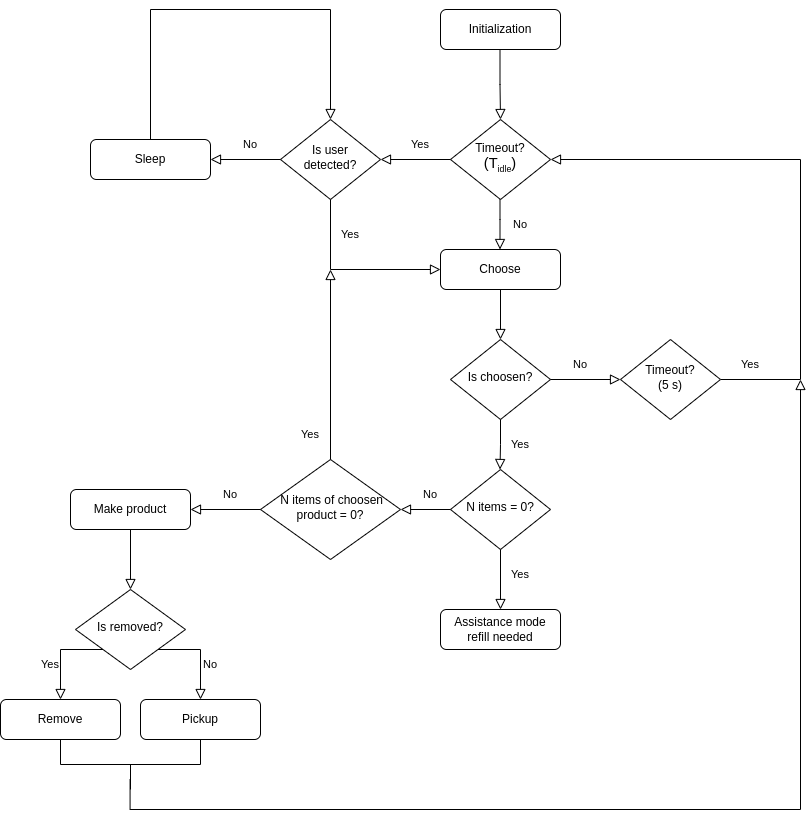

The diagram above was exported from draw.io. Its source (the exported page's mxGraphModel, read from the mxfile embedded in the PNG):
<mxGraphModel dx="2012" dy="1923" grid="1" gridSize="10" guides="1" tooltips="1" connect="1" arrows="1" fold="1" page="1" pageScale="1" pageWidth="827" pageHeight="1169" math="0" shadow="0">
  <root>
    <mxCell id="WIyWlLk6GJQsqaUBKTNV-0" />
    <mxCell id="WIyWlLk6GJQsqaUBKTNV-1" parent="WIyWlLk6GJQsqaUBKTNV-0" />
    <mxCell id="WIyWlLk6GJQsqaUBKTNV-2" value="" style="rounded=0;html=1;jettySize=auto;orthogonalLoop=1;fontSize=11;endArrow=block;endFill=0;endSize=8;strokeWidth=1;shadow=0;labelBackgroundColor=none;edgeStyle=orthogonalEdgeStyle;" parent="WIyWlLk6GJQsqaUBKTNV-1" source="WIyWlLk6GJQsqaUBKTNV-3" edge="1">
      <mxGeometry relative="1" as="geometry">
        <mxPoint x="220" y="170" as="targetPoint" />
      </mxGeometry>
    </mxCell>
    <mxCell id="WIyWlLk6GJQsqaUBKTNV-3" value="Choose" style="rounded=1;whiteSpace=wrap;html=1;fontSize=12;glass=0;strokeWidth=1;shadow=0;" parent="WIyWlLk6GJQsqaUBKTNV-1" vertex="1">
      <mxGeometry x="160" y="80" width="120" height="40" as="geometry" />
    </mxCell>
    <mxCell id="BC_7QN4LsepCMmkDR6kh-3" value="" style="rounded=0;html=1;jettySize=auto;orthogonalLoop=1;fontSize=11;endArrow=block;endFill=0;endSize=8;strokeWidth=1;shadow=0;labelBackgroundColor=none;edgeStyle=orthogonalEdgeStyle;" edge="1" parent="WIyWlLk6GJQsqaUBKTNV-1">
      <mxGeometry relative="1" as="geometry">
        <mxPoint x="219.5" y="30" as="sourcePoint" />
        <mxPoint x="219.5" y="80" as="targetPoint" />
        <Array as="points">
          <mxPoint x="219.5" y="50" />
          <mxPoint x="219.5" y="50" />
        </Array>
      </mxGeometry>
    </mxCell>
    <mxCell id="BC_7QN4LsepCMmkDR6kh-4" value="Initialization" style="rounded=1;whiteSpace=wrap;html=1;fontSize=12;glass=0;strokeWidth=1;shadow=0;" vertex="1" parent="WIyWlLk6GJQsqaUBKTNV-1">
      <mxGeometry x="160" y="-160" width="120" height="40" as="geometry" />
    </mxCell>
    <mxCell id="BC_7QN4LsepCMmkDR6kh-6" value="Is choosen?" style="rhombus;whiteSpace=wrap;html=1;shadow=0;fontFamily=Helvetica;fontSize=12;align=center;strokeWidth=1;spacing=6;spacingTop=-4;" vertex="1" parent="WIyWlLk6GJQsqaUBKTNV-1">
      <mxGeometry x="170" y="170" width="100" height="80" as="geometry" />
    </mxCell>
    <mxCell id="BC_7QN4LsepCMmkDR6kh-10" value="" style="rounded=0;html=1;jettySize=auto;orthogonalLoop=1;fontSize=11;endArrow=block;endFill=0;endSize=8;strokeWidth=1;shadow=0;labelBackgroundColor=none;edgeStyle=orthogonalEdgeStyle;exitX=1;exitY=0.5;exitDx=0;exitDy=0;entryX=1;entryY=0.5;entryDx=0;entryDy=0;" edge="1" parent="WIyWlLk6GJQsqaUBKTNV-1" source="BC_7QN4LsepCMmkDR6kh-15" target="BC_7QN4LsepCMmkDR6kh-24">
      <mxGeometry relative="1" as="geometry">
        <mxPoint x="450" y="210" as="sourcePoint" />
        <mxPoint x="220" y="50" as="targetPoint" />
        <Array as="points">
          <mxPoint x="520" y="210" />
          <mxPoint x="520" y="-10" />
        </Array>
      </mxGeometry>
    </mxCell>
    <mxCell id="BC_7QN4LsepCMmkDR6kh-11" value="" style="rounded=0;html=1;jettySize=auto;orthogonalLoop=1;fontSize=11;endArrow=block;endFill=0;endSize=8;strokeWidth=1;shadow=0;labelBackgroundColor=none;edgeStyle=orthogonalEdgeStyle;" edge="1" parent="WIyWlLk6GJQsqaUBKTNV-1">
      <mxGeometry relative="1" as="geometry">
        <mxPoint x="220" y="250" as="sourcePoint" />
        <mxPoint x="219.5" y="300" as="targetPoint" />
        <Array as="points">
          <mxPoint x="220" y="275" />
        </Array>
      </mxGeometry>
    </mxCell>
    <mxCell id="BC_7QN4LsepCMmkDR6kh-12" value="No" style="text;html=1;strokeColor=none;fillColor=none;align=center;verticalAlign=middle;whiteSpace=wrap;rounded=0;fontSize=11;" vertex="1" parent="WIyWlLk6GJQsqaUBKTNV-1">
      <mxGeometry x="270" y="180" width="60" height="30" as="geometry" />
    </mxCell>
    <mxCell id="BC_7QN4LsepCMmkDR6kh-13" value="Yes" style="text;html=1;strokeColor=none;fillColor=none;align=center;verticalAlign=middle;whiteSpace=wrap;rounded=0;fontSize=11;" vertex="1" parent="WIyWlLk6GJQsqaUBKTNV-1">
      <mxGeometry x="210" y="260" width="60" height="30" as="geometry" />
    </mxCell>
    <mxCell id="BC_7QN4LsepCMmkDR6kh-14" value="Assistance mode&lt;br&gt;refill needed" style="rounded=1;whiteSpace=wrap;html=1;fontSize=12;glass=0;strokeWidth=1;shadow=0;" vertex="1" parent="WIyWlLk6GJQsqaUBKTNV-1">
      <mxGeometry x="160" y="440" width="120" height="40" as="geometry" />
    </mxCell>
    <mxCell id="BC_7QN4LsepCMmkDR6kh-15" value="Timeout?&lt;br&gt;(5 s)" style="rhombus;whiteSpace=wrap;html=1;shadow=0;fontFamily=Helvetica;fontSize=12;align=center;strokeWidth=1;spacing=6;spacingTop=-4;" vertex="1" parent="WIyWlLk6GJQsqaUBKTNV-1">
      <mxGeometry x="340" y="170" width="100" height="80" as="geometry" />
    </mxCell>
    <mxCell id="BC_7QN4LsepCMmkDR6kh-16" value="" style="rounded=0;html=1;jettySize=auto;orthogonalLoop=1;fontSize=11;endArrow=block;endFill=0;endSize=8;strokeWidth=1;shadow=0;labelBackgroundColor=none;edgeStyle=orthogonalEdgeStyle;" edge="1" parent="WIyWlLk6GJQsqaUBKTNV-1" target="BC_7QN4LsepCMmkDR6kh-15">
      <mxGeometry relative="1" as="geometry">
        <mxPoint x="270" y="210" as="sourcePoint" />
        <mxPoint x="270" y="260" as="targetPoint" />
      </mxGeometry>
    </mxCell>
    <mxCell id="BC_7QN4LsepCMmkDR6kh-17" value="Yes" style="text;html=1;strokeColor=none;fillColor=none;align=center;verticalAlign=middle;whiteSpace=wrap;rounded=0;fontSize=11;" vertex="1" parent="WIyWlLk6GJQsqaUBKTNV-1">
      <mxGeometry x="440" y="180" width="60" height="30" as="geometry" />
    </mxCell>
    <mxCell id="BC_7QN4LsepCMmkDR6kh-18" value="N items = 0?" style="rhombus;whiteSpace=wrap;html=1;shadow=0;fontFamily=Helvetica;fontSize=12;align=center;strokeWidth=1;spacing=6;spacingTop=-4;" vertex="1" parent="WIyWlLk6GJQsqaUBKTNV-1">
      <mxGeometry x="170" y="300" width="100" height="80" as="geometry" />
    </mxCell>
    <mxCell id="BC_7QN4LsepCMmkDR6kh-19" value="" style="rounded=0;html=1;jettySize=auto;orthogonalLoop=1;fontSize=11;endArrow=block;endFill=0;endSize=8;strokeWidth=1;shadow=0;labelBackgroundColor=none;edgeStyle=orthogonalEdgeStyle;exitX=0.5;exitY=1;exitDx=0;exitDy=0;entryX=0.5;entryY=0;entryDx=0;entryDy=0;" edge="1" parent="WIyWlLk6GJQsqaUBKTNV-1" source="BC_7QN4LsepCMmkDR6kh-18" target="BC_7QN4LsepCMmkDR6kh-14">
      <mxGeometry relative="1" as="geometry">
        <mxPoint x="269" y="340" as="sourcePoint" />
        <mxPoint x="340" y="340" as="targetPoint" />
      </mxGeometry>
    </mxCell>
    <mxCell id="BC_7QN4LsepCMmkDR6kh-20" value="Yes" style="text;html=1;strokeColor=none;fillColor=none;align=center;verticalAlign=middle;whiteSpace=wrap;rounded=0;fontSize=11;" vertex="1" parent="WIyWlLk6GJQsqaUBKTNV-1">
      <mxGeometry x="210" y="390" width="60" height="30" as="geometry" />
    </mxCell>
    <mxCell id="BC_7QN4LsepCMmkDR6kh-21" value="No" style="text;html=1;strokeColor=none;fillColor=none;align=center;verticalAlign=middle;whiteSpace=wrap;rounded=0;fontSize=11;" vertex="1" parent="WIyWlLk6GJQsqaUBKTNV-1">
      <mxGeometry x="120" y="310" width="60" height="30" as="geometry" />
    </mxCell>
    <mxCell id="BC_7QN4LsepCMmkDR6kh-22" value="" style="rounded=0;html=1;jettySize=auto;orthogonalLoop=1;fontSize=11;endArrow=block;endFill=0;endSize=8;strokeWidth=1;shadow=0;labelBackgroundColor=none;edgeStyle=orthogonalEdgeStyle;exitX=0;exitY=0.5;exitDx=0;exitDy=0;entryX=1;entryY=0.5;entryDx=0;entryDy=0;" edge="1" parent="WIyWlLk6GJQsqaUBKTNV-1" source="BC_7QN4LsepCMmkDR6kh-18" target="BC_7QN4LsepCMmkDR6kh-56">
      <mxGeometry relative="1" as="geometry">
        <mxPoint x="269" y="340" as="sourcePoint" />
        <mxPoint x="100" y="340" as="targetPoint" />
      </mxGeometry>
    </mxCell>
    <mxCell id="BC_7QN4LsepCMmkDR6kh-23" value="Make product" style="rounded=1;whiteSpace=wrap;html=1;fontSize=12;glass=0;strokeWidth=1;shadow=0;" vertex="1" parent="WIyWlLk6GJQsqaUBKTNV-1">
      <mxGeometry x="-210" y="320" width="120" height="40" as="geometry" />
    </mxCell>
    <mxCell id="BC_7QN4LsepCMmkDR6kh-24" value="Timeout?&lt;br&gt;&lt;span style=&quot;font-size: 11pt ; font-family: &amp;#34;arial&amp;#34; ; background-color: transparent ; vertical-align: baseline&quot; id=&quot;docs-internal-guid-dae0b7df-7fff-c4d8-0ab4-3ca7125c2bcb&quot;&gt;(&lt;span style=&quot;font-size: 11pt ; font-family: &amp;#34;arial&amp;#34; ; background-color: transparent ; vertical-align: baseline&quot; id=&quot;docs-internal-guid-dae0b7df-7fff-c4d8-0ab4-3ca7125c2bcb&quot;&gt;T&lt;/span&gt;&lt;span style=&quot;font-size: 11pt ; font-family: &amp;#34;arial&amp;#34; ; background-color: transparent ; vertical-align: baseline&quot;&gt;&lt;span style=&quot;font-size: 0.6em ; vertical-align: sub&quot;&gt;idle&lt;/span&gt;&lt;/span&gt;)&lt;/span&gt;" style="rhombus;whiteSpace=wrap;html=1;shadow=0;fontFamily=Helvetica;fontSize=12;align=center;strokeWidth=1;spacing=6;spacingTop=-4;" vertex="1" parent="WIyWlLk6GJQsqaUBKTNV-1">
      <mxGeometry x="170" y="-50" width="100" height="80" as="geometry" />
    </mxCell>
    <mxCell id="BC_7QN4LsepCMmkDR6kh-25" value="" style="rounded=0;html=1;jettySize=auto;orthogonalLoop=1;fontSize=11;endArrow=block;endFill=0;endSize=8;strokeWidth=1;shadow=0;labelBackgroundColor=none;edgeStyle=orthogonalEdgeStyle;entryX=0.5;entryY=0;entryDx=0;entryDy=0;" edge="1" parent="WIyWlLk6GJQsqaUBKTNV-1" target="BC_7QN4LsepCMmkDR6kh-24">
      <mxGeometry relative="1" as="geometry">
        <mxPoint x="219.5" y="-120" as="sourcePoint" />
        <mxPoint x="219.5" y="-70" as="targetPoint" />
        <Array as="points" />
      </mxGeometry>
    </mxCell>
    <mxCell id="BC_7QN4LsepCMmkDR6kh-26" value="No" style="text;html=1;strokeColor=none;fillColor=none;align=center;verticalAlign=middle;whiteSpace=wrap;rounded=0;fontSize=11;" vertex="1" parent="WIyWlLk6GJQsqaUBKTNV-1">
      <mxGeometry x="210" y="40" width="60" height="30" as="geometry" />
    </mxCell>
    <mxCell id="BC_7QN4LsepCMmkDR6kh-27" value="" style="rounded=0;html=1;jettySize=auto;orthogonalLoop=1;fontSize=11;endArrow=block;endFill=0;endSize=8;strokeWidth=1;shadow=0;labelBackgroundColor=none;edgeStyle=orthogonalEdgeStyle;" edge="1" parent="WIyWlLk6GJQsqaUBKTNV-1">
      <mxGeometry relative="1" as="geometry">
        <mxPoint x="170" y="-10" as="sourcePoint" />
        <mxPoint x="100" y="-10" as="targetPoint" />
        <Array as="points">
          <mxPoint x="170" y="-10" />
          <mxPoint x="70" y="-10" />
        </Array>
      </mxGeometry>
    </mxCell>
    <mxCell id="BC_7QN4LsepCMmkDR6kh-28" value="Yes" style="text;html=1;strokeColor=none;fillColor=none;align=center;verticalAlign=middle;whiteSpace=wrap;rounded=0;fontSize=11;" vertex="1" parent="WIyWlLk6GJQsqaUBKTNV-1">
      <mxGeometry x="110" y="-40" width="60" height="30" as="geometry" />
    </mxCell>
    <mxCell id="BC_7QN4LsepCMmkDR6kh-29" value="Is user detected?" style="rhombus;whiteSpace=wrap;html=1;shadow=0;fontFamily=Helvetica;fontSize=12;align=center;strokeWidth=1;spacing=6;spacingTop=-4;" vertex="1" parent="WIyWlLk6GJQsqaUBKTNV-1">
      <mxGeometry y="-50" width="100" height="80" as="geometry" />
    </mxCell>
    <mxCell id="BC_7QN4LsepCMmkDR6kh-30" value="" style="rounded=0;html=1;jettySize=auto;orthogonalLoop=1;fontSize=11;endArrow=block;endFill=0;endSize=8;strokeWidth=1;shadow=0;labelBackgroundColor=none;edgeStyle=orthogonalEdgeStyle;exitX=0.5;exitY=1;exitDx=0;exitDy=0;entryX=0;entryY=0.5;entryDx=0;entryDy=0;" edge="1" parent="WIyWlLk6GJQsqaUBKTNV-1" source="BC_7QN4LsepCMmkDR6kh-29" target="WIyWlLk6GJQsqaUBKTNV-3">
      <mxGeometry relative="1" as="geometry">
        <mxPoint x="229.5" y="40" as="sourcePoint" />
        <mxPoint x="229.5" y="90" as="targetPoint" />
        <Array as="points">
          <mxPoint x="50" y="100" />
        </Array>
      </mxGeometry>
    </mxCell>
    <mxCell id="BC_7QN4LsepCMmkDR6kh-31" value="Yes" style="text;html=1;strokeColor=none;fillColor=none;align=center;verticalAlign=middle;whiteSpace=wrap;rounded=0;fontSize=11;" vertex="1" parent="WIyWlLk6GJQsqaUBKTNV-1">
      <mxGeometry x="40" y="50" width="60" height="30" as="geometry" />
    </mxCell>
    <mxCell id="BC_7QN4LsepCMmkDR6kh-33" value="" style="rounded=0;html=1;jettySize=auto;orthogonalLoop=1;fontSize=11;endArrow=block;endFill=0;endSize=8;strokeWidth=1;shadow=0;labelBackgroundColor=none;edgeStyle=orthogonalEdgeStyle;exitX=0;exitY=0.5;exitDx=0;exitDy=0;" edge="1" parent="WIyWlLk6GJQsqaUBKTNV-1" source="BC_7QN4LsepCMmkDR6kh-29">
      <mxGeometry relative="1" as="geometry">
        <mxPoint x="-50" y="-20" as="sourcePoint" />
        <mxPoint x="-70" y="-10" as="targetPoint" />
        <Array as="points" />
      </mxGeometry>
    </mxCell>
    <mxCell id="BC_7QN4LsepCMmkDR6kh-35" value="No" style="text;html=1;strokeColor=none;fillColor=none;align=center;verticalAlign=middle;whiteSpace=wrap;rounded=0;fontSize=11;" vertex="1" parent="WIyWlLk6GJQsqaUBKTNV-1">
      <mxGeometry x="-60" y="-40" width="60" height="30" as="geometry" />
    </mxCell>
    <mxCell id="BC_7QN4LsepCMmkDR6kh-36" value="Sleep" style="rounded=1;whiteSpace=wrap;html=1;fontSize=12;glass=0;strokeWidth=1;shadow=0;" vertex="1" parent="WIyWlLk6GJQsqaUBKTNV-1">
      <mxGeometry x="-190" y="-30" width="120" height="40" as="geometry" />
    </mxCell>
    <mxCell id="BC_7QN4LsepCMmkDR6kh-37" value="" style="rounded=0;html=1;jettySize=auto;orthogonalLoop=1;fontSize=11;endArrow=block;endFill=0;endSize=8;strokeWidth=1;shadow=0;labelBackgroundColor=none;edgeStyle=orthogonalEdgeStyle;entryX=0.5;entryY=0;entryDx=0;entryDy=0;exitX=0.5;exitY=0;exitDx=0;exitDy=0;" edge="1" parent="WIyWlLk6GJQsqaUBKTNV-1" source="BC_7QN4LsepCMmkDR6kh-36" target="BC_7QN4LsepCMmkDR6kh-29">
      <mxGeometry relative="1" as="geometry">
        <mxPoint x="-120" y="-110" as="sourcePoint" />
        <mxPoint x="-119.5" y="-80" as="targetPoint" />
        <Array as="points">
          <mxPoint x="-130" y="-160" />
          <mxPoint x="50" y="-160" />
        </Array>
      </mxGeometry>
    </mxCell>
    <mxCell id="BC_7QN4LsepCMmkDR6kh-56" value="&amp;nbsp;N items of choosen product = 0?" style="rhombus;whiteSpace=wrap;html=1;shadow=0;fontFamily=Helvetica;fontSize=12;align=center;strokeWidth=1;spacing=6;spacingTop=-4;" vertex="1" parent="WIyWlLk6GJQsqaUBKTNV-1">
      <mxGeometry x="-20" y="290" width="140" height="100" as="geometry" />
    </mxCell>
    <mxCell id="BC_7QN4LsepCMmkDR6kh-57" value="" style="rounded=0;html=1;jettySize=auto;orthogonalLoop=1;fontSize=11;endArrow=block;endFill=0;endSize=8;strokeWidth=1;shadow=0;labelBackgroundColor=none;edgeStyle=orthogonalEdgeStyle;" edge="1" parent="WIyWlLk6GJQsqaUBKTNV-1" source="BC_7QN4LsepCMmkDR6kh-56">
      <mxGeometry relative="1" as="geometry">
        <mxPoint x="-40" y="200" as="sourcePoint" />
        <mxPoint x="50" y="100" as="targetPoint" />
      </mxGeometry>
    </mxCell>
    <mxCell id="BC_7QN4LsepCMmkDR6kh-58" value="" style="rounded=0;html=1;jettySize=auto;orthogonalLoop=1;fontSize=11;endArrow=block;endFill=0;endSize=8;strokeWidth=1;shadow=0;labelBackgroundColor=none;edgeStyle=orthogonalEdgeStyle;" edge="1" parent="WIyWlLk6GJQsqaUBKTNV-1" source="BC_7QN4LsepCMmkDR6kh-56">
      <mxGeometry relative="1" as="geometry">
        <mxPoint x="-100" y="320" as="sourcePoint" />
        <mxPoint x="-90" y="340" as="targetPoint" />
      </mxGeometry>
    </mxCell>
    <mxCell id="BC_7QN4LsepCMmkDR6kh-59" value="Yes" style="text;html=1;strokeColor=none;fillColor=none;align=center;verticalAlign=middle;whiteSpace=wrap;rounded=0;fontSize=11;" vertex="1" parent="WIyWlLk6GJQsqaUBKTNV-1">
      <mxGeometry y="250" width="60" height="30" as="geometry" />
    </mxCell>
    <mxCell id="BC_7QN4LsepCMmkDR6kh-60" value="No" style="text;html=1;strokeColor=none;fillColor=none;align=center;verticalAlign=middle;whiteSpace=wrap;rounded=0;fontSize=11;" vertex="1" parent="WIyWlLk6GJQsqaUBKTNV-1">
      <mxGeometry x="-80" y="310" width="60" height="30" as="geometry" />
    </mxCell>
    <mxCell id="BC_7QN4LsepCMmkDR6kh-61" value="Is removed?" style="rhombus;whiteSpace=wrap;html=1;shadow=0;fontFamily=Helvetica;fontSize=12;align=center;strokeWidth=1;spacing=6;spacingTop=-4;" vertex="1" parent="WIyWlLk6GJQsqaUBKTNV-1">
      <mxGeometry x="-205" y="420" width="110" height="80" as="geometry" />
    </mxCell>
    <mxCell id="BC_7QN4LsepCMmkDR6kh-62" value="" style="rounded=0;html=1;jettySize=auto;orthogonalLoop=1;fontSize=11;endArrow=block;endFill=0;endSize=8;strokeWidth=1;shadow=0;labelBackgroundColor=none;edgeStyle=orthogonalEdgeStyle;exitX=0.5;exitY=1;exitDx=0;exitDy=0;" edge="1" parent="WIyWlLk6GJQsqaUBKTNV-1" source="BC_7QN4LsepCMmkDR6kh-23">
      <mxGeometry relative="1" as="geometry">
        <mxPoint x="-155.42000000000002" y="370" as="sourcePoint" />
        <mxPoint x="-150" y="420" as="targetPoint" />
      </mxGeometry>
    </mxCell>
    <mxCell id="BC_7QN4LsepCMmkDR6kh-65" value="" style="rounded=0;html=1;jettySize=auto;orthogonalLoop=1;fontSize=11;endArrow=block;endFill=0;endSize=8;strokeWidth=1;shadow=0;labelBackgroundColor=none;edgeStyle=orthogonalEdgeStyle;exitX=1;exitY=1;exitDx=0;exitDy=0;entryX=0.5;entryY=0;entryDx=0;entryDy=0;" edge="1" parent="WIyWlLk6GJQsqaUBKTNV-1" source="BC_7QN4LsepCMmkDR6kh-61" target="BC_7QN4LsepCMmkDR6kh-70">
      <mxGeometry relative="1" as="geometry">
        <mxPoint x="-130" y="480" as="sourcePoint" />
        <mxPoint x="-90" y="530" as="targetPoint" />
        <Array as="points">
          <mxPoint x="-80" y="480" />
          <mxPoint x="-80" y="530" />
        </Array>
      </mxGeometry>
    </mxCell>
    <mxCell id="BC_7QN4LsepCMmkDR6kh-66" value="" style="rounded=0;html=1;jettySize=auto;orthogonalLoop=1;fontSize=11;endArrow=block;endFill=0;endSize=8;strokeWidth=1;shadow=0;labelBackgroundColor=none;edgeStyle=orthogonalEdgeStyle;exitX=0;exitY=1;exitDx=0;exitDy=0;entryX=0.5;entryY=0;entryDx=0;entryDy=0;" edge="1" parent="WIyWlLk6GJQsqaUBKTNV-1" source="BC_7QN4LsepCMmkDR6kh-61" target="BC_7QN4LsepCMmkDR6kh-69">
      <mxGeometry relative="1" as="geometry">
        <mxPoint x="-209.99999999999977" y="470" as="sourcePoint" />
        <mxPoint x="-209.99999999999977" y="530" as="targetPoint" />
        <Array as="points">
          <mxPoint x="-220" y="480" />
          <mxPoint x="-220" y="530" />
        </Array>
      </mxGeometry>
    </mxCell>
    <mxCell id="BC_7QN4LsepCMmkDR6kh-67" value="No" style="text;html=1;strokeColor=none;fillColor=none;align=center;verticalAlign=middle;whiteSpace=wrap;rounded=0;fontSize=11;" vertex="1" parent="WIyWlLk6GJQsqaUBKTNV-1">
      <mxGeometry x="-100" y="480" width="60" height="30" as="geometry" />
    </mxCell>
    <mxCell id="BC_7QN4LsepCMmkDR6kh-68" value="Yes" style="text;html=1;strokeColor=none;fillColor=none;align=center;verticalAlign=middle;whiteSpace=wrap;rounded=0;fontSize=11;" vertex="1" parent="WIyWlLk6GJQsqaUBKTNV-1">
      <mxGeometry x="-260" y="480" width="60" height="30" as="geometry" />
    </mxCell>
    <mxCell id="BC_7QN4LsepCMmkDR6kh-69" value="Remove" style="rounded=1;whiteSpace=wrap;html=1;fontSize=12;glass=0;strokeWidth=1;shadow=0;" vertex="1" parent="WIyWlLk6GJQsqaUBKTNV-1">
      <mxGeometry x="-280" y="530" width="120" height="40" as="geometry" />
    </mxCell>
    <mxCell id="BC_7QN4LsepCMmkDR6kh-70" value="Pickup" style="rounded=1;whiteSpace=wrap;html=1;fontSize=12;glass=0;strokeWidth=1;shadow=0;" vertex="1" parent="WIyWlLk6GJQsqaUBKTNV-1">
      <mxGeometry x="-140" y="530" width="120" height="40" as="geometry" />
    </mxCell>
    <mxCell id="BC_7QN4LsepCMmkDR6kh-71" value="" style="strokeWidth=1;html=1;shape=mxgraph.flowchart.annotation_2;align=left;labelPosition=right;pointerEvents=1;fontSize=11;direction=north;" vertex="1" parent="WIyWlLk6GJQsqaUBKTNV-1">
      <mxGeometry x="-220" y="570" width="140" height="50" as="geometry" />
    </mxCell>
    <mxCell id="BC_7QN4LsepCMmkDR6kh-72" value="" style="rounded=0;html=1;jettySize=auto;orthogonalLoop=1;fontSize=11;endArrow=block;endFill=0;endSize=8;strokeWidth=1;shadow=0;labelBackgroundColor=none;edgeStyle=orthogonalEdgeStyle;exitX=0.5;exitY=1;exitDx=0;exitDy=0;" edge="1" parent="WIyWlLk6GJQsqaUBKTNV-1">
      <mxGeometry relative="1" as="geometry">
        <mxPoint x="-150.41999999999976" y="610" as="sourcePoint" />
        <mxPoint x="520" y="210" as="targetPoint" />
        <Array as="points">
          <mxPoint x="-150" y="640" />
          <mxPoint x="520" y="640" />
        </Array>
      </mxGeometry>
    </mxCell>
  </root>
</mxGraphModel>